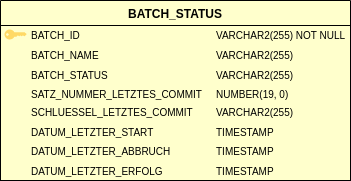

The diagram above was exported from draw.io. Its source (the exported page's mxGraphModel, read from the mxfile embedded in the PNG):
<mxGraphModel dx="192" dy="133" grid="1" gridSize="10" guides="1" tooltips="1" connect="1" arrows="1" fold="1" page="1" pageScale="1" pageWidth="1100" pageHeight="850" math="0" shadow="0">
  <root>
    <mxCell id="0" />
    <mxCell id="1" parent="0" />
    <mxCell id="-iJv8cYO7ZlYMjSE8g9W-6" value="BATCH_STATUS" style="swimlane;fontStyle=1;childLayout=stackLayout;horizontal=1;startSize=25;fillColor=#FFFFCC;horizontalStack=0;resizeParent=1;resizeParentMax=0;resizeLast=0;collapsible=0;marginBottom=0;swimlaneFillColor=#FFFFCC;strokeColor=#000000;fontSize=12;fontFamily=Helvetica;align=center;movable=1;resizable=1;rotatable=1;deletable=1;editable=1;connectable=1;" vertex="1" parent="1">
      <mxGeometry x="375" y="335" width="350" height="180" as="geometry" />
    </mxCell>
    <mxCell id="-iJv8cYO7ZlYMjSE8g9W-7" value="" style="childLayout=tableLayout;recursiveResize=0;shadow=0;fillColor=none;strokeColor=#000000;fontSize=10;fontFamily=Helvetica;align=left;movable=0;resizable=0;rotatable=0;deletable=0;editable=0;connectable=0;" vertex="1" parent="-iJv8cYO7ZlYMjSE8g9W-6">
      <mxGeometry y="25" width="350" height="155" as="geometry" />
    </mxCell>
    <mxCell id="-iJv8cYO7ZlYMjSE8g9W-8" value="" style="shape=tableRow;horizontal=0;startSize=0;swimlaneHead=0;swimlaneBody=0;top=0;left=0;bottom=0;right=0;dropTarget=0;collapsible=0;recursiveResize=0;expand=0;fontStyle=0;fillColor=none;strokeColor=#000000;fontSize=10;fontFamily=Helvetica;align=left;movable=0;resizable=0;rotatable=0;deletable=0;editable=0;connectable=0;" vertex="1" parent="-iJv8cYO7ZlYMjSE8g9W-7">
      <mxGeometry width="350" height="19" as="geometry" />
    </mxCell>
    <mxCell id="-iJv8cYO7ZlYMjSE8g9W-9" value="" style="connectable=0;recursiveResize=0;strokeColor=none;fillColor=none;align=left;whiteSpace=wrap;html=1;fontSize=10;fontFamily=Helvetica;" vertex="1" parent="-iJv8cYO7ZlYMjSE8g9W-8">
      <mxGeometry width="29" height="19" as="geometry">
        <mxRectangle width="29" height="19" as="alternateBounds" />
      </mxGeometry>
    </mxCell>
    <mxCell id="-iJv8cYO7ZlYMjSE8g9W-10" value="&lt;font style=&quot;font-size: 10px;&quot;&gt;BATCH_ID&lt;/font&gt;" style="connectable=0;recursiveResize=0;strokeColor=none;fillColor=none;align=left;whiteSpace=wrap;html=1;fontSize=10;fontFamily=Helvetica;" vertex="1" parent="-iJv8cYO7ZlYMjSE8g9W-8">
      <mxGeometry x="29" width="185" height="19" as="geometry">
        <mxRectangle width="185" height="19" as="alternateBounds" />
      </mxGeometry>
    </mxCell>
    <mxCell id="-iJv8cYO7ZlYMjSE8g9W-11" value="&lt;font style=&quot;font-size: 10px;&quot;&gt;VARCHAR2(255) NOT NULL&lt;/font&gt;" style="connectable=0;recursiveResize=0;strokeColor=none;fillColor=none;align=left;whiteSpace=wrap;html=1;fontSize=10;fontFamily=Helvetica;" vertex="1" parent="-iJv8cYO7ZlYMjSE8g9W-8">
      <mxGeometry x="214" width="136" height="19" as="geometry">
        <mxRectangle width="136" height="19" as="alternateBounds" />
      </mxGeometry>
    </mxCell>
    <mxCell id="-iJv8cYO7ZlYMjSE8g9W-12" style="shape=tableRow;horizontal=0;startSize=0;swimlaneHead=0;swimlaneBody=0;top=0;left=0;bottom=0;right=0;dropTarget=0;collapsible=0;recursiveResize=0;expand=0;fontStyle=0;fillColor=none;strokeColor=#000000;fontSize=10;fontFamily=Helvetica;align=left;" vertex="1" parent="-iJv8cYO7ZlYMjSE8g9W-7">
      <mxGeometry y="19" width="350" height="21" as="geometry" />
    </mxCell>
    <mxCell id="-iJv8cYO7ZlYMjSE8g9W-13" value="" style="connectable=0;recursiveResize=0;strokeColor=none;fillColor=none;align=left;whiteSpace=wrap;html=1;fontSize=10;fontFamily=Helvetica;" vertex="1" parent="-iJv8cYO7ZlYMjSE8g9W-12">
      <mxGeometry width="29" height="21" as="geometry">
        <mxRectangle width="29" height="21" as="alternateBounds" />
      </mxGeometry>
    </mxCell>
    <mxCell id="-iJv8cYO7ZlYMjSE8g9W-14" value="&lt;font style=&quot;font-size: 10px;&quot;&gt;BATCH_NAME&lt;/font&gt;" style="connectable=1;recursiveResize=0;strokeColor=none;fillColor=none;align=left;whiteSpace=wrap;html=1;movable=1;resizable=1;rotatable=1;deletable=1;editable=1;fontSize=10;fontFamily=Helvetica;" vertex="1" parent="-iJv8cYO7ZlYMjSE8g9W-12">
      <mxGeometry x="29" width="185" height="21" as="geometry">
        <mxRectangle width="185" height="21" as="alternateBounds" />
      </mxGeometry>
    </mxCell>
    <mxCell id="-iJv8cYO7ZlYMjSE8g9W-15" value="&lt;font style=&quot;font-size: 10px;&quot;&gt;VARCHAR2(255)&lt;/font&gt;" style="connectable=0;recursiveResize=0;strokeColor=none;fillColor=none;align=left;whiteSpace=wrap;html=1;fontSize=10;fontFamily=Helvetica;" vertex="1" parent="-iJv8cYO7ZlYMjSE8g9W-12">
      <mxGeometry x="214" width="136" height="21" as="geometry">
        <mxRectangle width="136" height="21" as="alternateBounds" />
      </mxGeometry>
    </mxCell>
    <mxCell id="-iJv8cYO7ZlYMjSE8g9W-16" style="shape=tableRow;horizontal=0;startSize=0;swimlaneHead=0;swimlaneBody=0;top=0;left=0;bottom=0;right=0;dropTarget=0;collapsible=0;recursiveResize=0;expand=0;fontStyle=0;fillColor=none;strokeColor=#000000;fontSize=10;fontFamily=Helvetica;align=left;movable=0;resizable=0;rotatable=0;deletable=0;editable=0;connectable=0;" vertex="1" parent="-iJv8cYO7ZlYMjSE8g9W-7">
      <mxGeometry y="40" width="350" height="19" as="geometry" />
    </mxCell>
    <mxCell id="-iJv8cYO7ZlYMjSE8g9W-17" value="" style="connectable=0;recursiveResize=0;strokeColor=none;fillColor=none;align=left;whiteSpace=wrap;html=1;fontSize=10;fontFamily=Helvetica;" vertex="1" parent="-iJv8cYO7ZlYMjSE8g9W-16">
      <mxGeometry width="29" height="19" as="geometry">
        <mxRectangle width="29" height="19" as="alternateBounds" />
      </mxGeometry>
    </mxCell>
    <mxCell id="-iJv8cYO7ZlYMjSE8g9W-18" value="&lt;font style=&quot;font-size: 10px;&quot;&gt;BATCH_STATUS&lt;/font&gt;" style="connectable=0;recursiveResize=0;strokeColor=none;fillColor=none;align=left;whiteSpace=wrap;html=1;fontSize=10;fontFamily=Helvetica;" vertex="1" parent="-iJv8cYO7ZlYMjSE8g9W-16">
      <mxGeometry x="29" width="185" height="19" as="geometry">
        <mxRectangle width="185" height="19" as="alternateBounds" />
      </mxGeometry>
    </mxCell>
    <mxCell id="-iJv8cYO7ZlYMjSE8g9W-19" value="&lt;font style=&quot;font-size: 10px;&quot;&gt;VARCHAR2(255)&lt;/font&gt;" style="connectable=0;recursiveResize=0;strokeColor=none;fillColor=none;align=left;whiteSpace=wrap;html=1;fontSize=10;fontFamily=Helvetica;" vertex="1" parent="-iJv8cYO7ZlYMjSE8g9W-16">
      <mxGeometry x="214" width="136" height="19" as="geometry">
        <mxRectangle width="136" height="19" as="alternateBounds" />
      </mxGeometry>
    </mxCell>
    <mxCell id="-iJv8cYO7ZlYMjSE8g9W-37" style="shape=tableRow;horizontal=0;startSize=0;swimlaneHead=0;swimlaneBody=0;top=0;left=0;bottom=0;right=0;dropTarget=0;collapsible=0;recursiveResize=0;expand=0;fontStyle=0;fillColor=none;strokeColor=#000000;fontSize=10;fontFamily=Helvetica;align=left;" vertex="1" parent="-iJv8cYO7ZlYMjSE8g9W-7">
      <mxGeometry y="59" width="350" height="19" as="geometry" />
    </mxCell>
    <mxCell id="-iJv8cYO7ZlYMjSE8g9W-38" style="connectable=0;recursiveResize=0;strokeColor=none;fillColor=none;align=left;whiteSpace=wrap;html=1;fontSize=10;fontFamily=Helvetica;" vertex="1" parent="-iJv8cYO7ZlYMjSE8g9W-37">
      <mxGeometry width="29" height="19" as="geometry">
        <mxRectangle width="29" height="19" as="alternateBounds" />
      </mxGeometry>
    </mxCell>
    <mxCell id="-iJv8cYO7ZlYMjSE8g9W-39" value="&lt;font style=&quot;font-size: 10px;&quot;&gt;SATZ_NUMMER_LETZTES_COMMIT&lt;/font&gt;" style="connectable=0;recursiveResize=0;strokeColor=none;fillColor=none;align=left;whiteSpace=wrap;html=1;fontSize=10;fontFamily=Helvetica;" vertex="1" parent="-iJv8cYO7ZlYMjSE8g9W-37">
      <mxGeometry x="29" width="185" height="19" as="geometry">
        <mxRectangle width="185" height="19" as="alternateBounds" />
      </mxGeometry>
    </mxCell>
    <mxCell id="-iJv8cYO7ZlYMjSE8g9W-40" value="NUMBER(19, 0)" style="connectable=0;recursiveResize=0;strokeColor=none;fillColor=none;align=left;whiteSpace=wrap;html=1;fontSize=10;fontFamily=Helvetica;" vertex="1" parent="-iJv8cYO7ZlYMjSE8g9W-37">
      <mxGeometry x="214" width="136" height="19" as="geometry">
        <mxRectangle width="136" height="19" as="alternateBounds" />
      </mxGeometry>
    </mxCell>
    <mxCell id="-iJv8cYO7ZlYMjSE8g9W-33" style="shape=tableRow;horizontal=0;startSize=0;swimlaneHead=0;swimlaneBody=0;top=0;left=0;bottom=0;right=0;dropTarget=0;collapsible=0;recursiveResize=0;expand=0;fontStyle=0;fillColor=none;strokeColor=#000000;fontSize=10;fontFamily=Helvetica;align=left;" vertex="1" parent="-iJv8cYO7ZlYMjSE8g9W-7">
      <mxGeometry y="78" width="350" height="19" as="geometry" />
    </mxCell>
    <mxCell id="-iJv8cYO7ZlYMjSE8g9W-34" style="connectable=0;recursiveResize=0;strokeColor=none;fillColor=none;align=left;whiteSpace=wrap;html=1;fontSize=10;fontFamily=Helvetica;" vertex="1" parent="-iJv8cYO7ZlYMjSE8g9W-33">
      <mxGeometry width="29" height="19" as="geometry">
        <mxRectangle width="29" height="19" as="alternateBounds" />
      </mxGeometry>
    </mxCell>
    <mxCell id="-iJv8cYO7ZlYMjSE8g9W-35" value="SCHLUESSEL_LETZTES_COMMIT" style="connectable=0;recursiveResize=0;strokeColor=none;fillColor=none;align=left;whiteSpace=wrap;html=1;fontSize=10;fontFamily=Helvetica;" vertex="1" parent="-iJv8cYO7ZlYMjSE8g9W-33">
      <mxGeometry x="29" width="185" height="19" as="geometry">
        <mxRectangle width="185" height="19" as="alternateBounds" />
      </mxGeometry>
    </mxCell>
    <mxCell id="-iJv8cYO7ZlYMjSE8g9W-36" value="VARCHAR2(255)" style="connectable=0;recursiveResize=0;strokeColor=none;fillColor=none;align=left;whiteSpace=wrap;html=1;fontSize=10;fontFamily=Helvetica;" vertex="1" parent="-iJv8cYO7ZlYMjSE8g9W-33">
      <mxGeometry x="214" width="136" height="19" as="geometry">
        <mxRectangle width="136" height="19" as="alternateBounds" />
      </mxGeometry>
    </mxCell>
    <mxCell id="-iJv8cYO7ZlYMjSE8g9W-29" style="shape=tableRow;horizontal=0;startSize=0;swimlaneHead=0;swimlaneBody=0;top=0;left=0;bottom=0;right=0;dropTarget=0;collapsible=0;recursiveResize=0;expand=0;fontStyle=0;fillColor=none;strokeColor=#000000;fontSize=10;fontFamily=Helvetica;align=left;" vertex="1" parent="-iJv8cYO7ZlYMjSE8g9W-7">
      <mxGeometry y="97" width="350" height="20" as="geometry" />
    </mxCell>
    <mxCell id="-iJv8cYO7ZlYMjSE8g9W-30" style="connectable=0;recursiveResize=0;strokeColor=none;fillColor=none;align=left;whiteSpace=wrap;html=1;fontSize=10;fontFamily=Helvetica;" vertex="1" parent="-iJv8cYO7ZlYMjSE8g9W-29">
      <mxGeometry width="29" height="20" as="geometry">
        <mxRectangle width="29" height="20" as="alternateBounds" />
      </mxGeometry>
    </mxCell>
    <mxCell id="-iJv8cYO7ZlYMjSE8g9W-31" value="DATUM_LETZTER_START" style="connectable=0;recursiveResize=0;strokeColor=none;fillColor=none;align=left;whiteSpace=wrap;html=1;fontSize=10;fontFamily=Helvetica;" vertex="1" parent="-iJv8cYO7ZlYMjSE8g9W-29">
      <mxGeometry x="29" width="185" height="20" as="geometry">
        <mxRectangle width="185" height="20" as="alternateBounds" />
      </mxGeometry>
    </mxCell>
    <mxCell id="-iJv8cYO7ZlYMjSE8g9W-32" value="TIMESTAMP" style="connectable=0;recursiveResize=0;strokeColor=none;fillColor=none;align=left;whiteSpace=wrap;html=1;fontSize=10;fontFamily=Helvetica;" vertex="1" parent="-iJv8cYO7ZlYMjSE8g9W-29">
      <mxGeometry x="214" width="136" height="20" as="geometry">
        <mxRectangle width="136" height="20" as="alternateBounds" />
      </mxGeometry>
    </mxCell>
    <mxCell id="-iJv8cYO7ZlYMjSE8g9W-25" style="shape=tableRow;horizontal=0;startSize=0;swimlaneHead=0;swimlaneBody=0;top=0;left=0;bottom=0;right=0;dropTarget=0;collapsible=0;recursiveResize=0;expand=0;fontStyle=0;fillColor=none;strokeColor=#000000;fontSize=10;fontFamily=Helvetica;align=left;" vertex="1" parent="-iJv8cYO7ZlYMjSE8g9W-7">
      <mxGeometry y="117" width="350" height="19" as="geometry" />
    </mxCell>
    <mxCell id="-iJv8cYO7ZlYMjSE8g9W-26" style="connectable=0;recursiveResize=0;strokeColor=none;fillColor=none;align=left;whiteSpace=wrap;html=1;fontSize=10;fontFamily=Helvetica;" vertex="1" parent="-iJv8cYO7ZlYMjSE8g9W-25">
      <mxGeometry width="29" height="19" as="geometry">
        <mxRectangle width="29" height="19" as="alternateBounds" />
      </mxGeometry>
    </mxCell>
    <mxCell id="-iJv8cYO7ZlYMjSE8g9W-27" value="DATUM_LETZTER_ABBRUCH" style="connectable=0;recursiveResize=0;strokeColor=none;fillColor=none;align=left;whiteSpace=wrap;html=1;fontSize=10;fontFamily=Helvetica;" vertex="1" parent="-iJv8cYO7ZlYMjSE8g9W-25">
      <mxGeometry x="29" width="185" height="19" as="geometry">
        <mxRectangle width="185" height="19" as="alternateBounds" />
      </mxGeometry>
    </mxCell>
    <mxCell id="-iJv8cYO7ZlYMjSE8g9W-28" value="TIMESTAMP" style="connectable=0;recursiveResize=0;strokeColor=none;fillColor=none;align=left;whiteSpace=wrap;html=1;fontSize=10;fontFamily=Helvetica;" vertex="1" parent="-iJv8cYO7ZlYMjSE8g9W-25">
      <mxGeometry x="214" width="136" height="19" as="geometry">
        <mxRectangle width="136" height="19" as="alternateBounds" />
      </mxGeometry>
    </mxCell>
    <mxCell id="-iJv8cYO7ZlYMjSE8g9W-21" style="shape=tableRow;horizontal=0;startSize=0;swimlaneHead=0;swimlaneBody=0;top=0;left=0;bottom=0;right=0;dropTarget=0;collapsible=0;recursiveResize=0;expand=0;fontStyle=0;fillColor=none;strokeColor=#000000;fontSize=10;fontFamily=Helvetica;align=left;" vertex="1" parent="-iJv8cYO7ZlYMjSE8g9W-7">
      <mxGeometry y="136" width="350" height="19" as="geometry" />
    </mxCell>
    <mxCell id="-iJv8cYO7ZlYMjSE8g9W-22" style="connectable=0;recursiveResize=0;strokeColor=none;fillColor=none;align=left;whiteSpace=wrap;html=1;fontSize=10;fontFamily=Helvetica;" vertex="1" parent="-iJv8cYO7ZlYMjSE8g9W-21">
      <mxGeometry width="29" height="19" as="geometry">
        <mxRectangle width="29" height="19" as="alternateBounds" />
      </mxGeometry>
    </mxCell>
    <mxCell id="-iJv8cYO7ZlYMjSE8g9W-23" value="DATUM_LETZTER_ERFOLG" style="connectable=0;recursiveResize=0;strokeColor=none;fillColor=none;align=left;whiteSpace=wrap;html=1;fontSize=10;fontFamily=Helvetica;" vertex="1" parent="-iJv8cYO7ZlYMjSE8g9W-21">
      <mxGeometry x="29" width="185" height="19" as="geometry">
        <mxRectangle width="185" height="19" as="alternateBounds" />
      </mxGeometry>
    </mxCell>
    <mxCell id="-iJv8cYO7ZlYMjSE8g9W-24" value="TIMESTAMP" style="connectable=0;recursiveResize=0;strokeColor=none;fillColor=none;align=left;whiteSpace=wrap;html=1;fontSize=10;fontFamily=Helvetica;" vertex="1" parent="-iJv8cYO7ZlYMjSE8g9W-21">
      <mxGeometry x="214" width="136" height="19" as="geometry">
        <mxRectangle width="136" height="19" as="alternateBounds" />
      </mxGeometry>
    </mxCell>
    <mxCell id="-iJv8cYO7ZlYMjSE8g9W-90" value="" style="points=[[0,0.5,0],[0.24,0,0],[0.5,0.28,0],[0.995,0.475,0],[0.5,0.72,0],[0.24,1,0]];verticalLabelPosition=bottom;sketch=0;html=1;verticalAlign=top;aspect=fixed;align=center;pointerEvents=1;shape=mxgraph.cisco19.key;fillColor=#FFD966;strokeColor=none;fontFamily=Helvetica;fontSize=12;startSize=25;" vertex="1" parent="1">
      <mxGeometry x="379" y="364" width="22.22" height="10" as="geometry" />
    </mxCell>
  </root>
</mxGraphModel>